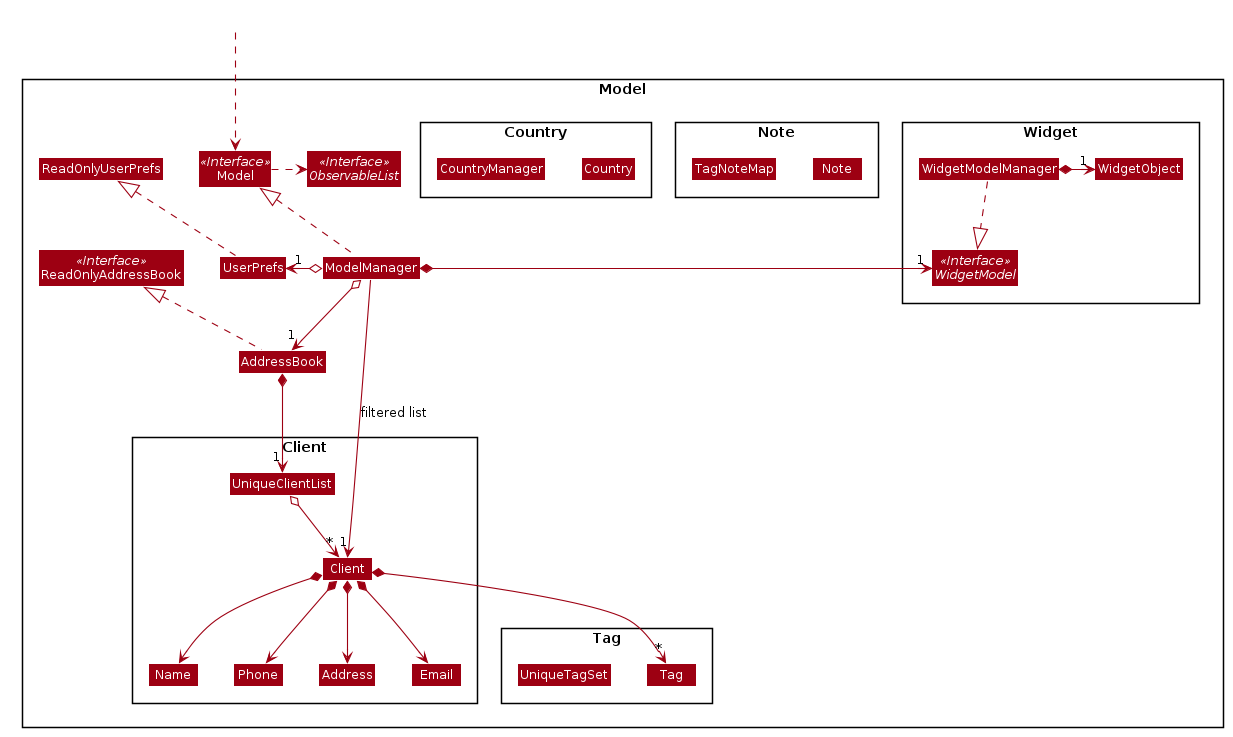

The diagram above was rendered by PlantUML. Its source (embedded in the PNG):
@startuml








skinparam BackgroundColor #FFFFFFF

skinparam Shadowing false

skinparam Class {
    FontColor #FFFFFF
    BorderThickness 1
    BorderColor #FFFFFF
    StereotypeFontColor #FFFFFF
    FontName Arial
}

skinparam Actor {
    BorderColor #000000
    Color #000000
    FontName Arial
}

skinparam Sequence {
    MessageAlign center
    BoxFontSize 15
    BoxPadding 0
    BoxFontColor #FFFFFF
    FontName Arial
}

skinparam Participant {
    FontColor #FFFFFFF
    Padding 20
}

skinparam MinClassWidth 50
skinparam ParticipantPadding 10
skinparam Shadowing false
skinparam DefaultTextAlignment center
skinparam packageStyle Rectangle

hide footbox
hide members
hide circle
skinparam arrowThickness 1.1
skinparam arrowColor #9D0012
skinparam classBackgroundColor #9D0012

Package Model <<Rectangle>>{
Interface ReadOnlyAddressBook <<Interface>>
Interface Model <<Interface>>
Interface ObservableList <<Interface>>
Class AddressBook
Class ReadOnlyAddressBook
Class Model
Class ModelManager
Class UserPrefs
Class ReadOnlyUserPrefs

Package Widget {
Interface WidgetModel <<Interface>>
Class WidgetModelManager
Class WidgetObject
}

Package Client {
Class Client
Class Address
Class Email
Class Name
Class Phone
Class UniqueClientList
}

Package Tag {
Class Tag
Class UniqueTagSet
}

Package Note {
Class Note
Class TagNoteMap
}

Package Country {
Class Country
Class CountryManager
}
}


Class HiddenOutside #FFFFFF
HiddenOutside ..> Model

AddressBook .up.|> ReadOnlyAddressBook

ModelManager .up.|> Model
Model .right.> ObservableList
ModelManager o--> "1" AddressBook
ModelManager o-left-> "1" UserPrefs
ModelManager *-right->"1" WidgetModel
UserPrefs .up.|> ReadOnlyUserPrefs

AddressBook *--> "1" UniqueClientList
UniqueClientList o--> "*" Client
Client *--> Name
Client *--> Phone
Client *--> Email
Client *--> Address
Client *--> "*" Tag


WidgetModelManager ..|> WidgetModel
WidgetModelManager *-right->"1" WidgetObject

Name -[hidden]right-> Phone
Phone -[hidden]right-> Address
Address -[hidden]right-> Email

ModelManager -->"1" Client : filtered list
@enduml